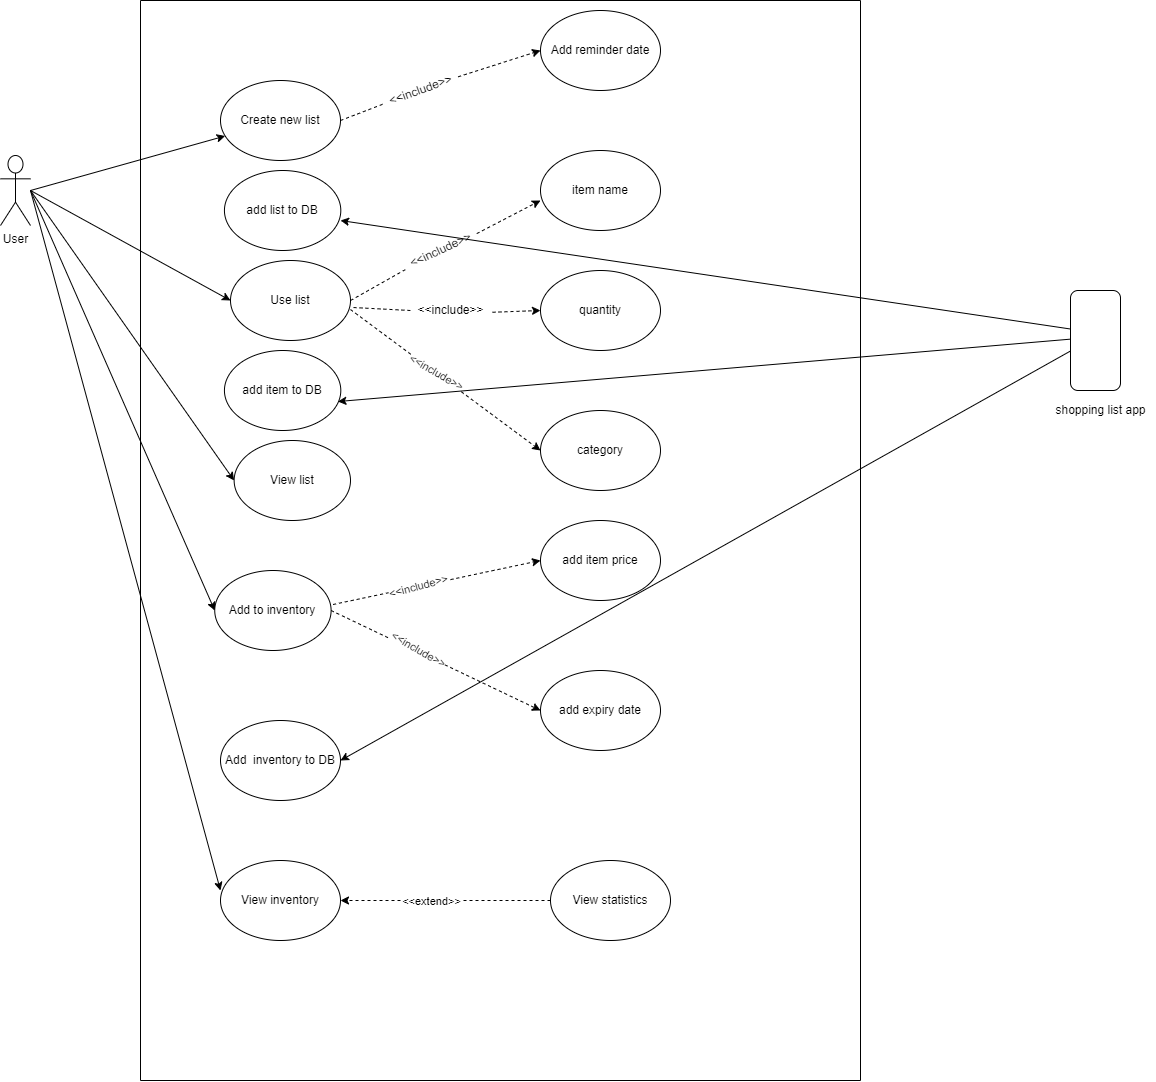

The diagram above was exported from draw.io. Its source (the exported page's mxGraphModel, read from the mxfile embedded in the PNG):
<mxGraphModel dx="868" dy="516" grid="1" gridSize="10" guides="1" tooltips="1" connect="1" arrows="1" fold="1" page="1" pageScale="1" pageWidth="850" pageHeight="1100" math="0" shadow="0">
  <root>
    <mxCell id="0" />
    <mxCell id="1" parent="0" />
    <mxCell id="9ohKPk2qutxQuQ65tgT4-1" value="User" style="shape=umlActor;verticalLabelPosition=bottom;verticalAlign=top;html=1;outlineConnect=0;" parent="1" vertex="1">
      <mxGeometry x="60" y="595" width="30" height="70" as="geometry" />
    </mxCell>
    <mxCell id="9ohKPk2qutxQuQ65tgT4-4" value="Create new list" style="ellipse;whiteSpace=wrap;html=1;" parent="1" vertex="1">
      <mxGeometry x="280" y="520" width="120" height="80" as="geometry" />
    </mxCell>
    <mxCell id="9ohKPk2qutxQuQ65tgT4-5" value="Use list" style="ellipse;whiteSpace=wrap;html=1;" parent="1" vertex="1">
      <mxGeometry x="290" y="700" width="120" height="80" as="geometry" />
    </mxCell>
    <mxCell id="9ohKPk2qutxQuQ65tgT4-6" value="" style="endArrow=classic;html=1;rounded=0;" parent="1" target="9ohKPk2qutxQuQ65tgT4-4" edge="1">
      <mxGeometry width="50" height="50" relative="1" as="geometry">
        <mxPoint x="90" y="630" as="sourcePoint" />
        <mxPoint x="450" y="630" as="targetPoint" />
      </mxGeometry>
    </mxCell>
    <mxCell id="9ohKPk2qutxQuQ65tgT4-7" value="" style="endArrow=classic;html=1;rounded=0;entryX=0;entryY=0.5;entryDx=0;entryDy=0;" parent="1" target="9ohKPk2qutxQuQ65tgT4-5" edge="1">
      <mxGeometry width="50" height="50" relative="1" as="geometry">
        <mxPoint x="90" y="630" as="sourcePoint" />
        <mxPoint x="450" y="630" as="targetPoint" />
      </mxGeometry>
    </mxCell>
    <mxCell id="9ohKPk2qutxQuQ65tgT4-8" value="item name" style="ellipse;whiteSpace=wrap;html=1;" parent="1" vertex="1">
      <mxGeometry x="600" y="590" width="120" height="80" as="geometry" />
    </mxCell>
    <mxCell id="9ohKPk2qutxQuQ65tgT4-9" value="quantity" style="ellipse;whiteSpace=wrap;html=1;" parent="1" vertex="1">
      <mxGeometry x="600" y="710" width="120" height="80" as="geometry" />
    </mxCell>
    <mxCell id="9ohKPk2qutxQuQ65tgT4-12" value="" style="endArrow=classic;html=1;rounded=0;exitX=1;exitY=0.5;exitDx=0;exitDy=0;entryX=0;entryY=0.625;entryDx=0;entryDy=0;entryPerimeter=0;dashed=1;startArrow=none;" parent="1" source="9ohKPk2qutxQuQ65tgT4-26" target="9ohKPk2qutxQuQ65tgT4-8" edge="1">
      <mxGeometry width="50" height="50" relative="1" as="geometry">
        <mxPoint x="400" y="980" as="sourcePoint" />
        <mxPoint x="600" y="700" as="targetPoint" />
      </mxGeometry>
    </mxCell>
    <mxCell id="9ohKPk2qutxQuQ65tgT4-13" value="" style="endArrow=classic;html=1;rounded=0;exitX=1.025;exitY=0.588;exitDx=0;exitDy=0;entryX=0;entryY=0.5;entryDx=0;entryDy=0;exitPerimeter=0;dashed=1;startArrow=none;" parent="1" source="9ohKPk2qutxQuQ65tgT4-28" target="9ohKPk2qutxQuQ65tgT4-9" edge="1">
      <mxGeometry width="50" height="50" relative="1" as="geometry">
        <mxPoint x="420" y="750" as="sourcePoint" />
        <mxPoint x="607" y="709.04" as="targetPoint" />
      </mxGeometry>
    </mxCell>
    <mxCell id="9ohKPk2qutxQuQ65tgT4-15" value="Add reminder date" style="ellipse;whiteSpace=wrap;html=1;" parent="1" vertex="1">
      <mxGeometry x="600" y="450" width="120" height="80" as="geometry" />
    </mxCell>
    <mxCell id="9ohKPk2qutxQuQ65tgT4-19" value="" style="group" parent="1" vertex="1" connectable="0">
      <mxGeometry x="600" y="850" width="120" height="80" as="geometry" />
    </mxCell>
    <mxCell id="9ohKPk2qutxQuQ65tgT4-10" value="category" style="ellipse;whiteSpace=wrap;html=1;" parent="9ohKPk2qutxQuQ65tgT4-19" vertex="1">
      <mxGeometry width="120" height="80" as="geometry" />
    </mxCell>
    <mxCell id="9ohKPk2qutxQuQ65tgT4-14" value="" style="endArrow=classic;html=1;rounded=0;exitX=1;exitY=0.613;exitDx=0;exitDy=0;entryX=0;entryY=0.5;entryDx=0;entryDy=0;exitPerimeter=0;dashed=1;" parent="9ohKPk2qutxQuQ65tgT4-19" source="9ohKPk2qutxQuQ65tgT4-5" target="9ohKPk2qutxQuQ65tgT4-10" edge="1">
      <mxGeometry width="50" height="50" relative="1" as="geometry">
        <mxPoint x="-187" y="-92.96000000000004" as="sourcePoint" />
        <mxPoint x="-0.9600000000000364" y="-32" as="targetPoint" />
      </mxGeometry>
    </mxCell>
    <mxCell id="UT4AfAvTFm8dBczRuJlI-17" value="&amp;lt;&amp;lt;include&amp;gt;&amp;gt;" style="edgeLabel;html=1;align=center;verticalAlign=middle;resizable=0;points=[];rotation=30;" vertex="1" connectable="0" parent="9ohKPk2qutxQuQ65tgT4-14">
      <mxGeometry x="-0.104" y="1" relative="1" as="geometry">
        <mxPoint as="offset" />
      </mxGeometry>
    </mxCell>
    <mxCell id="9ohKPk2qutxQuQ65tgT4-20" value="" style="endArrow=classic;html=1;rounded=0;exitX=1;exitY=0.5;exitDx=0;exitDy=0;entryX=0;entryY=0.5;entryDx=0;entryDy=0;dashed=1;startArrow=none;" parent="1" source="9ohKPk2qutxQuQ65tgT4-21" target="9ohKPk2qutxQuQ65tgT4-15" edge="1">
      <mxGeometry width="50" height="50" relative="1" as="geometry">
        <mxPoint x="400" y="580" as="sourcePoint" />
        <mxPoint x="450" y="530" as="targetPoint" />
      </mxGeometry>
    </mxCell>
    <mxCell id="9ohKPk2qutxQuQ65tgT4-21" value="&amp;lt;&amp;lt;include&amp;gt;&amp;gt;" style="text;html=1;align=center;verticalAlign=middle;resizable=0;points=[];autosize=1;strokeColor=none;fillColor=none;rotation=-20;" parent="1" vertex="1">
      <mxGeometry x="440" y="520" width="80" height="20" as="geometry" />
    </mxCell>
    <mxCell id="9ohKPk2qutxQuQ65tgT4-24" value="" style="endArrow=none;html=1;rounded=0;exitX=1;exitY=0.5;exitDx=0;exitDy=0;entryX=0;entryY=0.5;entryDx=0;entryDy=0;dashed=1;" parent="1" source="9ohKPk2qutxQuQ65tgT4-4" target="9ohKPk2qutxQuQ65tgT4-21" edge="1">
      <mxGeometry width="50" height="50" relative="1" as="geometry">
        <mxPoint x="400" y="560" as="sourcePoint" />
        <mxPoint x="600" y="490" as="targetPoint" />
      </mxGeometry>
    </mxCell>
    <mxCell id="9ohKPk2qutxQuQ65tgT4-26" value="&amp;lt;&amp;lt;include&amp;gt;&amp;gt;" style="text;html=1;align=center;verticalAlign=middle;resizable=0;points=[];autosize=1;strokeColor=none;fillColor=none;rotation=-25;" parent="1" vertex="1">
      <mxGeometry x="460" y="680" width="80" height="20" as="geometry" />
    </mxCell>
    <mxCell id="9ohKPk2qutxQuQ65tgT4-27" value="" style="endArrow=none;html=1;rounded=0;exitX=1;exitY=0.5;exitDx=0;exitDy=0;entryX=0;entryY=0.625;entryDx=0;entryDy=0;entryPerimeter=0;dashed=1;" parent="1" source="9ohKPk2qutxQuQ65tgT4-5" target="9ohKPk2qutxQuQ65tgT4-26" edge="1">
      <mxGeometry width="50" height="50" relative="1" as="geometry">
        <mxPoint x="410" y="740" as="sourcePoint" />
        <mxPoint x="600" y="640" as="targetPoint" />
      </mxGeometry>
    </mxCell>
    <mxCell id="9ohKPk2qutxQuQ65tgT4-28" value="&amp;lt;&amp;lt;include&amp;gt;&amp;gt;" style="text;html=1;align=center;verticalAlign=middle;resizable=0;points=[];autosize=1;strokeColor=none;fillColor=none;rotation=0;" parent="1" vertex="1">
      <mxGeometry x="470" y="740" width="80" height="20" as="geometry" />
    </mxCell>
    <mxCell id="9ohKPk2qutxQuQ65tgT4-29" value="" style="endArrow=none;html=1;rounded=0;exitX=1.025;exitY=0.588;exitDx=0;exitDy=0;entryX=0;entryY=0.5;entryDx=0;entryDy=0;exitPerimeter=0;dashed=1;" parent="1" source="9ohKPk2qutxQuQ65tgT4-5" target="9ohKPk2qutxQuQ65tgT4-28" edge="1">
      <mxGeometry width="50" height="50" relative="1" as="geometry">
        <mxPoint x="413" y="747.04" as="sourcePoint" />
        <mxPoint x="600" y="750" as="targetPoint" />
      </mxGeometry>
    </mxCell>
    <mxCell id="9ohKPk2qutxQuQ65tgT4-32" value="" style="endArrow=classic;html=1;rounded=0;entryX=0;entryY=0.5;entryDx=0;entryDy=0;" parent="1" target="9ohKPk2qutxQuQ65tgT4-30" edge="1">
      <mxGeometry width="50" height="50" relative="1" as="geometry">
        <mxPoint x="90" y="630" as="sourcePoint" />
        <mxPoint x="300" y="750" as="targetPoint" />
      </mxGeometry>
    </mxCell>
    <mxCell id="9ohKPk2qutxQuQ65tgT4-33" value="" style="endArrow=classic;html=1;rounded=0;entryX=0;entryY=0.375;entryDx=0;entryDy=0;entryPerimeter=0;" parent="1" target="UT4AfAvTFm8dBczRuJlI-4" edge="1">
      <mxGeometry width="50" height="50" relative="1" as="geometry">
        <mxPoint x="90" y="630" as="sourcePoint" />
        <mxPoint x="260" y="1170" as="targetPoint" />
      </mxGeometry>
    </mxCell>
    <mxCell id="9ohKPk2qutxQuQ65tgT4-34" value="add item price" style="ellipse;whiteSpace=wrap;html=1;" parent="1" vertex="1">
      <mxGeometry x="600" y="960" width="120" height="80" as="geometry" />
    </mxCell>
    <mxCell id="9ohKPk2qutxQuQ65tgT4-35" value="add expiry date" style="ellipse;whiteSpace=wrap;html=1;" parent="1" vertex="1">
      <mxGeometry x="600" y="1110" width="120" height="80" as="geometry" />
    </mxCell>
    <mxCell id="9ohKPk2qutxQuQ65tgT4-36" value="" style="endArrow=classic;html=1;rounded=0;dashed=1;exitX=1.017;exitY=0.425;exitDx=0;exitDy=0;exitPerimeter=0;entryX=0;entryY=0.5;entryDx=0;entryDy=0;" parent="1" source="9ohKPk2qutxQuQ65tgT4-31" target="9ohKPk2qutxQuQ65tgT4-34" edge="1">
      <mxGeometry width="50" height="50" relative="1" as="geometry">
        <mxPoint x="400" y="960" as="sourcePoint" />
        <mxPoint x="450" y="910" as="targetPoint" />
      </mxGeometry>
    </mxCell>
    <mxCell id="UT4AfAvTFm8dBczRuJlI-15" value="&amp;lt;&amp;lt;include&amp;gt;&amp;gt;" style="edgeLabel;html=1;align=center;verticalAlign=middle;resizable=0;points=[];rotation=-15;" vertex="1" connectable="0" parent="9ohKPk2qutxQuQ65tgT4-36">
      <mxGeometry x="-0.182" relative="1" as="geometry">
        <mxPoint as="offset" />
      </mxGeometry>
    </mxCell>
    <mxCell id="9ohKPk2qutxQuQ65tgT4-37" value="" style="endArrow=classic;html=1;rounded=0;dashed=1;exitX=1;exitY=0.5;exitDx=0;exitDy=0;entryX=0;entryY=0.5;entryDx=0;entryDy=0;" parent="1" source="9ohKPk2qutxQuQ65tgT4-31" target="9ohKPk2qutxQuQ65tgT4-35" edge="1">
      <mxGeometry width="50" height="50" relative="1" as="geometry">
        <mxPoint x="412.03999999999996" y="1054" as="sourcePoint" />
        <mxPoint x="620" y="1010" as="targetPoint" />
      </mxGeometry>
    </mxCell>
    <mxCell id="UT4AfAvTFm8dBczRuJlI-16" value="&amp;lt;&amp;lt;include&amp;gt;&amp;gt;" style="edgeLabel;html=1;align=center;verticalAlign=middle;resizable=0;points=[];rotation=30;" vertex="1" connectable="0" parent="9ohKPk2qutxQuQ65tgT4-37">
      <mxGeometry x="-0.172" y="3" relative="1" as="geometry">
        <mxPoint x="-1" as="offset" />
      </mxGeometry>
    </mxCell>
    <mxCell id="UT4AfAvTFm8dBczRuJlI-1" value="" style="endArrow=none;html=1;rounded=0;" edge="1" parent="1">
      <mxGeometry width="50" height="50" relative="1" as="geometry">
        <mxPoint x="200" y="440" as="sourcePoint" />
        <mxPoint x="920" y="440" as="targetPoint" />
      </mxGeometry>
    </mxCell>
    <mxCell id="UT4AfAvTFm8dBczRuJlI-2" value="" style="endArrow=none;html=1;rounded=0;" edge="1" parent="1">
      <mxGeometry width="50" height="50" relative="1" as="geometry">
        <mxPoint x="200" y="440" as="sourcePoint" />
        <mxPoint x="200" y="1520" as="targetPoint" />
      </mxGeometry>
    </mxCell>
    <mxCell id="UT4AfAvTFm8dBczRuJlI-3" value="" style="endArrow=none;html=1;rounded=0;" edge="1" parent="1">
      <mxGeometry width="50" height="50" relative="1" as="geometry">
        <mxPoint x="920" y="440" as="sourcePoint" />
        <mxPoint x="920" y="1520" as="targetPoint" />
      </mxGeometry>
    </mxCell>
    <mxCell id="UT4AfAvTFm8dBczRuJlI-4" value="View inventory" style="ellipse;whiteSpace=wrap;html=1;" vertex="1" parent="1">
      <mxGeometry x="280" y="1300" width="120" height="80" as="geometry" />
    </mxCell>
    <mxCell id="UT4AfAvTFm8dBczRuJlI-5" value="View statistics" style="ellipse;whiteSpace=wrap;html=1;" vertex="1" parent="1">
      <mxGeometry x="610" y="1300" width="120" height="80" as="geometry" />
    </mxCell>
    <mxCell id="UT4AfAvTFm8dBczRuJlI-7" value="" style="endArrow=classic;html=1;rounded=0;entryX=1;entryY=0.5;entryDx=0;entryDy=0;entryPerimeter=0;dashed=1;" edge="1" parent="1" source="UT4AfAvTFm8dBczRuJlI-5" target="UT4AfAvTFm8dBczRuJlI-4">
      <mxGeometry width="50" height="50" relative="1" as="geometry">
        <mxPoint x="500" y="1470" as="sourcePoint" />
        <mxPoint x="400" y="1350" as="targetPoint" />
      </mxGeometry>
    </mxCell>
    <mxCell id="UT4AfAvTFm8dBczRuJlI-9" value="&amp;lt;&amp;lt;extend&amp;gt;&amp;gt;" style="edgeLabel;html=1;align=center;verticalAlign=middle;resizable=0;points=[];rotation=0;" vertex="1" connectable="0" parent="UT4AfAvTFm8dBczRuJlI-7">
      <mxGeometry x="0.1443" relative="1" as="geometry">
        <mxPoint as="offset" />
      </mxGeometry>
    </mxCell>
    <mxCell id="UT4AfAvTFm8dBczRuJlI-14" value="" style="group" vertex="1" connectable="0" parent="1">
      <mxGeometry x="90" y="630" width="320" height="460" as="geometry" />
    </mxCell>
    <mxCell id="9ohKPk2qutxQuQ65tgT4-31" value="Add to inventory" style="ellipse;whiteSpace=wrap;html=1;" parent="UT4AfAvTFm8dBczRuJlI-14" vertex="1">
      <mxGeometry x="184.24242424242425" y="380" width="116.36363636363637" height="80" as="geometry" />
    </mxCell>
    <mxCell id="UT4AfAvTFm8dBczRuJlI-13" value="" style="endArrow=classic;html=1;rounded=0;entryX=0;entryY=0.5;entryDx=0;entryDy=0;" edge="1" parent="UT4AfAvTFm8dBczRuJlI-14" target="9ohKPk2qutxQuQ65tgT4-31">
      <mxGeometry width="50" height="50" relative="1" as="geometry">
        <mxPoint as="sourcePoint" />
        <mxPoint x="191.03030303030303" y="424" as="targetPoint" />
      </mxGeometry>
    </mxCell>
    <mxCell id="UT4AfAvTFm8dBczRuJlI-21" value="add list to DB" style="ellipse;whiteSpace=wrap;html=1;" vertex="1" parent="UT4AfAvTFm8dBczRuJlI-14">
      <mxGeometry x="193.93939393939394" y="-20" width="116.36363636363637" height="80" as="geometry" />
    </mxCell>
    <mxCell id="UT4AfAvTFm8dBczRuJlI-22" value="add item to DB" style="ellipse;whiteSpace=wrap;html=1;" vertex="1" parent="UT4AfAvTFm8dBczRuJlI-14">
      <mxGeometry x="193.93939393939394" y="160" width="116.36363636363637" height="80" as="geometry" />
    </mxCell>
    <mxCell id="9ohKPk2qutxQuQ65tgT4-30" value="View list" style="ellipse;whiteSpace=wrap;html=1;" parent="UT4AfAvTFm8dBczRuJlI-14" vertex="1">
      <mxGeometry x="203.63636363636365" y="250" width="116.36363636363637" height="80" as="geometry" />
    </mxCell>
    <mxCell id="UT4AfAvTFm8dBczRuJlI-18" value="" style="endArrow=none;html=1;rounded=0;" edge="1" parent="1">
      <mxGeometry width="50" height="50" relative="1" as="geometry">
        <mxPoint x="200" y="1520" as="sourcePoint" />
        <mxPoint x="920" y="1520" as="targetPoint" />
      </mxGeometry>
    </mxCell>
    <mxCell id="UT4AfAvTFm8dBczRuJlI-19" value="Actor" style="shape=umlActor;verticalLabelPosition=bottom;verticalAlign=top;html=1;outlineConnect=0;" vertex="1" parent="1">
      <mxGeometry x="1130" y="740" width="30" height="60" as="geometry" />
    </mxCell>
    <mxCell id="UT4AfAvTFm8dBczRuJlI-23" value="Add&amp;nbsp; inventory to DB" style="ellipse;whiteSpace=wrap;html=1;" vertex="1" parent="1">
      <mxGeometry x="280" y="1160" width="120" height="80" as="geometry" />
    </mxCell>
    <mxCell id="UT4AfAvTFm8dBczRuJlI-24" value="" style="endArrow=classic;html=1;rounded=0;" edge="1" parent="1">
      <mxGeometry width="50" height="50" relative="1" as="geometry">
        <mxPoint x="1140" y="770" as="sourcePoint" />
        <mxPoint x="400" y="660" as="targetPoint" />
      </mxGeometry>
    </mxCell>
    <mxCell id="UT4AfAvTFm8dBczRuJlI-26" value="" style="endArrow=classic;html=1;rounded=0;entryX=0.975;entryY=0.638;entryDx=0;entryDy=0;entryPerimeter=0;" edge="1" parent="1" target="UT4AfAvTFm8dBczRuJlI-22">
      <mxGeometry width="50" height="50" relative="1" as="geometry">
        <mxPoint x="1140" y="777.7852348993288" as="sourcePoint" />
        <mxPoint x="410" y="670" as="targetPoint" />
      </mxGeometry>
    </mxCell>
    <mxCell id="UT4AfAvTFm8dBczRuJlI-27" value="" style="endArrow=classic;html=1;rounded=0;entryX=1;entryY=0.5;entryDx=0;entryDy=0;exitX=0.267;exitY=0.767;exitDx=0;exitDy=0;exitPerimeter=0;" edge="1" parent="1" source="UT4AfAvTFm8dBczRuJlI-19" target="UT4AfAvTFm8dBczRuJlI-23">
      <mxGeometry width="50" height="50" relative="1" as="geometry">
        <mxPoint x="1150" y="787.7852348993288" as="sourcePoint" />
        <mxPoint x="410" y="840" as="targetPoint" />
      </mxGeometry>
    </mxCell>
    <mxCell id="UT4AfAvTFm8dBczRuJlI-30" value="" style="rounded=1;whiteSpace=wrap;html=1;" vertex="1" parent="1">
      <mxGeometry x="1130" y="730" width="50" height="100" as="geometry" />
    </mxCell>
    <mxCell id="UT4AfAvTFm8dBczRuJlI-31" value="shopping list app" style="text;html=1;align=center;verticalAlign=middle;resizable=0;points=[];autosize=1;strokeColor=none;fillColor=none;" vertex="1" parent="1">
      <mxGeometry x="1105" y="840" width="110" height="20" as="geometry" />
    </mxCell>
  </root>
</mxGraphModel>